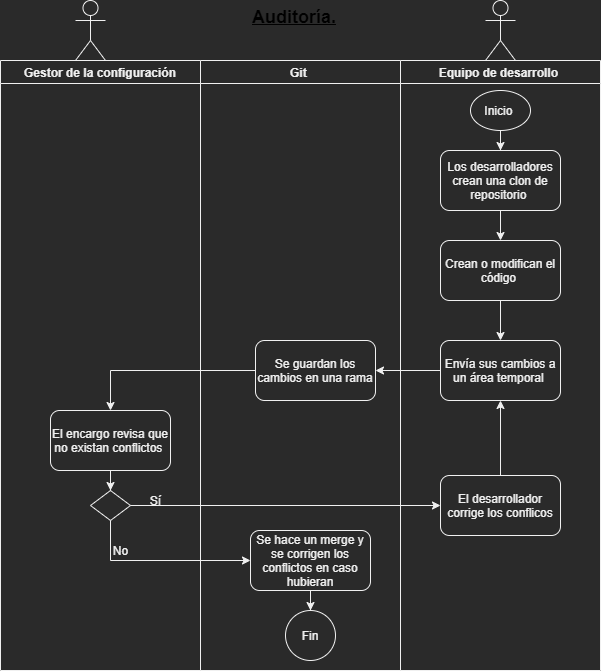

The diagram above was exported from draw.io. Its source (the exported page's mxGraphModel, read from the mxfile embedded in the PNG):
<mxGraphModel dx="782" dy="468" grid="1" gridSize="10" guides="1" tooltips="1" connect="1" arrows="1" fold="1" page="1" pageScale="1" pageWidth="850" pageHeight="1100" math="0" shadow="0">
  <root>
    <mxCell id="85WFTtwmzV6en0BBFPrt-0" />
    <mxCell id="85WFTtwmzV6en0BBFPrt-1" parent="85WFTtwmzV6en0BBFPrt-0" />
    <mxCell id="YJbcG50EnNo0lrvd42oW-0" value="&lt;b style=&quot;color: rgb(0 , 0 , 0) ; font-family: &amp;#34;helvetica&amp;#34; ; font-size: 18px ; font-style: normal ; letter-spacing: normal ; text-align: center ; text-indent: 0px ; text-transform: none ; word-spacing: 0px ; text-decoration: none&quot;&gt;&lt;u&gt;Auditoría.&lt;/u&gt;&lt;/b&gt;" style="text;whiteSpace=wrap;html=1;fontSize=18;" parent="85WFTtwmzV6en0BBFPrt-1" vertex="1">
      <mxGeometry x="310" y="30" width="100" height="40" as="geometry" />
    </mxCell>
    <mxCell id="7RcHJpcXn13lRjclfg1r-3" value="Gestor de la configuración" style="swimlane;" parent="85WFTtwmzV6en0BBFPrt-1" vertex="1">
      <mxGeometry x="60" y="90" width="200" height="610" as="geometry" />
    </mxCell>
    <mxCell id="XMHZfWBIH05JXxf7nKED-3" value="" style="rhombus;whiteSpace=wrap;html=1;" parent="7RcHJpcXn13lRjclfg1r-3" vertex="1">
      <mxGeometry x="90" y="430" width="40" height="30" as="geometry" />
    </mxCell>
    <mxCell id="XMHZfWBIH05JXxf7nKED-7" value="Sí" style="text;html=1;align=center;verticalAlign=middle;resizable=0;points=[];autosize=1;strokeColor=none;fillColor=none;" parent="7RcHJpcXn13lRjclfg1r-3" vertex="1">
      <mxGeometry x="140" y="430" width="30" height="20" as="geometry" />
    </mxCell>
    <mxCell id="7RcHJpcXn13lRjclfg1r-5" value="Equipo de desarrollo " style="swimlane;" parent="85WFTtwmzV6en0BBFPrt-1" vertex="1">
      <mxGeometry x="460" y="90" width="200" height="610" as="geometry" />
    </mxCell>
    <mxCell id="7RcHJpcXn13lRjclfg1r-6" value="Los desarrolladores crean una clon de repositorio&amp;nbsp;" style="rounded=1;whiteSpace=wrap;html=1;" parent="7RcHJpcXn13lRjclfg1r-5" vertex="1">
      <mxGeometry x="40" y="90" width="120" height="60" as="geometry" />
    </mxCell>
    <mxCell id="7RcHJpcXn13lRjclfg1r-7" value="" style="edgeStyle=orthogonalEdgeStyle;rounded=0;orthogonalLoop=1;jettySize=auto;html=1;" parent="7RcHJpcXn13lRjclfg1r-5" source="7RcHJpcXn13lRjclfg1r-8" target="7RcHJpcXn13lRjclfg1r-10" edge="1">
      <mxGeometry relative="1" as="geometry" />
    </mxCell>
    <mxCell id="7RcHJpcXn13lRjclfg1r-8" value="Crean o modifican el código&amp;nbsp;" style="rounded=1;whiteSpace=wrap;html=1;" parent="7RcHJpcXn13lRjclfg1r-5" vertex="1">
      <mxGeometry x="40" y="180" width="120" height="60" as="geometry" />
    </mxCell>
    <mxCell id="7RcHJpcXn13lRjclfg1r-9" value="" style="edgeStyle=orthogonalEdgeStyle;rounded=0;orthogonalLoop=1;jettySize=auto;html=1;" parent="7RcHJpcXn13lRjclfg1r-5" source="7RcHJpcXn13lRjclfg1r-6" target="7RcHJpcXn13lRjclfg1r-8" edge="1">
      <mxGeometry relative="1" as="geometry" />
    </mxCell>
    <mxCell id="7RcHJpcXn13lRjclfg1r-10" value="Envía sus cambios a un área temporal&amp;nbsp;" style="rounded=1;whiteSpace=wrap;html=1;" parent="7RcHJpcXn13lRjclfg1r-5" vertex="1">
      <mxGeometry x="40" y="280" width="120" height="60" as="geometry" />
    </mxCell>
    <mxCell id="XMHZfWBIH05JXxf7nKED-0" value="" style="edgeStyle=orthogonalEdgeStyle;rounded=0;orthogonalLoop=1;jettySize=auto;html=1;" parent="7RcHJpcXn13lRjclfg1r-5" source="7RcHJpcXn13lRjclfg1r-2" target="7RcHJpcXn13lRjclfg1r-6" edge="1">
      <mxGeometry relative="1" as="geometry" />
    </mxCell>
    <mxCell id="7RcHJpcXn13lRjclfg1r-2" value="Inicio&amp;nbsp;" style="ellipse;whiteSpace=wrap;html=1;" parent="7RcHJpcXn13lRjclfg1r-5" vertex="1">
      <mxGeometry x="70" y="30" width="60" height="40" as="geometry" />
    </mxCell>
    <mxCell id="XMHZfWBIH05JXxf7nKED-8" style="edgeStyle=orthogonalEdgeStyle;rounded=0;orthogonalLoop=1;jettySize=auto;html=1;exitX=0.5;exitY=0;exitDx=0;exitDy=0;entryX=0.5;entryY=1;entryDx=0;entryDy=0;" parent="7RcHJpcXn13lRjclfg1r-5" source="XMHZfWBIH05JXxf7nKED-5" target="7RcHJpcXn13lRjclfg1r-10" edge="1">
      <mxGeometry relative="1" as="geometry" />
    </mxCell>
    <mxCell id="XMHZfWBIH05JXxf7nKED-5" value="El desarrollador corrige los conflicos" style="rounded=1;whiteSpace=wrap;html=1;" parent="7RcHJpcXn13lRjclfg1r-5" vertex="1">
      <mxGeometry x="40" y="415" width="120" height="60" as="geometry" />
    </mxCell>
    <mxCell id="7RcHJpcXn13lRjclfg1r-11" value="Git " style="swimlane;startSize=23;" parent="85WFTtwmzV6en0BBFPrt-1" vertex="1">
      <mxGeometry x="260" y="90" width="200" height="610" as="geometry" />
    </mxCell>
    <mxCell id="7RcHJpcXn13lRjclfg1r-16" value="Se guardan los cambios en una rama" style="rounded=1;whiteSpace=wrap;html=1;" parent="7RcHJpcXn13lRjclfg1r-11" vertex="1">
      <mxGeometry x="55" y="280" width="120" height="60" as="geometry" />
    </mxCell>
    <mxCell id="7RcHJpcXn13lRjclfg1r-17" value="" style="edgeStyle=orthogonalEdgeStyle;rounded=0;orthogonalLoop=1;jettySize=auto;html=1;" parent="7RcHJpcXn13lRjclfg1r-11" source="7RcHJpcXn13lRjclfg1r-18" target="7RcHJpcXn13lRjclfg1r-19" edge="1">
      <mxGeometry relative="1" as="geometry" />
    </mxCell>
    <mxCell id="7RcHJpcXn13lRjclfg1r-18" value="Se hace un merge y se corrigen los conflictos en caso hubieran" style="rounded=1;whiteSpace=wrap;html=1;" parent="7RcHJpcXn13lRjclfg1r-11" vertex="1">
      <mxGeometry x="50" y="470" width="120" height="60" as="geometry" />
    </mxCell>
    <mxCell id="7RcHJpcXn13lRjclfg1r-19" value="Fin" style="ellipse;whiteSpace=wrap;html=1;aspect=fixed;" parent="7RcHJpcXn13lRjclfg1r-11" vertex="1">
      <mxGeometry x="85" y="550" width="50" height="50" as="geometry" />
    </mxCell>
    <mxCell id="7RcHJpcXn13lRjclfg1r-22" value="" style="edgeStyle=orthogonalEdgeStyle;rounded=0;orthogonalLoop=1;jettySize=auto;html=1;" parent="85WFTtwmzV6en0BBFPrt-1" source="7RcHJpcXn13lRjclfg1r-10" target="7RcHJpcXn13lRjclfg1r-16" edge="1">
      <mxGeometry relative="1" as="geometry" />
    </mxCell>
    <mxCell id="7RcHJpcXn13lRjclfg1r-23" value="" style="shape=umlActor;verticalLabelPosition=bottom;verticalAlign=top;html=1;outlineConnect=0;" parent="85WFTtwmzV6en0BBFPrt-1" vertex="1">
      <mxGeometry x="135" y="30" width="30" height="60" as="geometry" />
    </mxCell>
    <mxCell id="7RcHJpcXn13lRjclfg1r-24" value="" style="shape=umlActor;verticalLabelPosition=bottom;verticalAlign=top;html=1;outlineConnect=0;" parent="85WFTtwmzV6en0BBFPrt-1" vertex="1">
      <mxGeometry x="545" y="30" width="30" height="60" as="geometry" />
    </mxCell>
    <mxCell id="XMHZfWBIH05JXxf7nKED-4" value="" style="edgeStyle=orthogonalEdgeStyle;rounded=0;orthogonalLoop=1;jettySize=auto;html=1;" parent="85WFTtwmzV6en0BBFPrt-1" source="XMHZfWBIH05JXxf7nKED-1" target="XMHZfWBIH05JXxf7nKED-3" edge="1">
      <mxGeometry relative="1" as="geometry" />
    </mxCell>
    <mxCell id="XMHZfWBIH05JXxf7nKED-1" value="El encargo revisa que no existan conflictos&amp;nbsp;" style="rounded=1;whiteSpace=wrap;html=1;" parent="85WFTtwmzV6en0BBFPrt-1" vertex="1">
      <mxGeometry x="110" y="440" width="120" height="60" as="geometry" />
    </mxCell>
    <mxCell id="XMHZfWBIH05JXxf7nKED-2" style="edgeStyle=orthogonalEdgeStyle;rounded=0;orthogonalLoop=1;jettySize=auto;html=1;exitX=0;exitY=0.5;exitDx=0;exitDy=0;entryX=0.5;entryY=0;entryDx=0;entryDy=0;" parent="85WFTtwmzV6en0BBFPrt-1" source="7RcHJpcXn13lRjclfg1r-16" target="XMHZfWBIH05JXxf7nKED-1" edge="1">
      <mxGeometry relative="1" as="geometry" />
    </mxCell>
    <mxCell id="XMHZfWBIH05JXxf7nKED-6" style="edgeStyle=orthogonalEdgeStyle;rounded=0;orthogonalLoop=1;jettySize=auto;html=1;exitX=1;exitY=0.5;exitDx=0;exitDy=0;entryX=0;entryY=0.5;entryDx=0;entryDy=0;" parent="85WFTtwmzV6en0BBFPrt-1" source="XMHZfWBIH05JXxf7nKED-3" target="XMHZfWBIH05JXxf7nKED-5" edge="1">
      <mxGeometry relative="1" as="geometry" />
    </mxCell>
    <mxCell id="XMHZfWBIH05JXxf7nKED-9" style="edgeStyle=orthogonalEdgeStyle;rounded=0;orthogonalLoop=1;jettySize=auto;html=1;exitX=0.5;exitY=1;exitDx=0;exitDy=0;entryX=0;entryY=0.5;entryDx=0;entryDy=0;" parent="85WFTtwmzV6en0BBFPrt-1" source="XMHZfWBIH05JXxf7nKED-3" target="7RcHJpcXn13lRjclfg1r-18" edge="1">
      <mxGeometry relative="1" as="geometry" />
    </mxCell>
    <mxCell id="XMHZfWBIH05JXxf7nKED-10" value="No" style="text;html=1;align=center;verticalAlign=middle;resizable=0;points=[];autosize=1;strokeColor=none;fillColor=none;" parent="85WFTtwmzV6en0BBFPrt-1" vertex="1">
      <mxGeometry x="165" y="570" width="30" height="20" as="geometry" />
    </mxCell>
  </root>
</mxGraphModel>